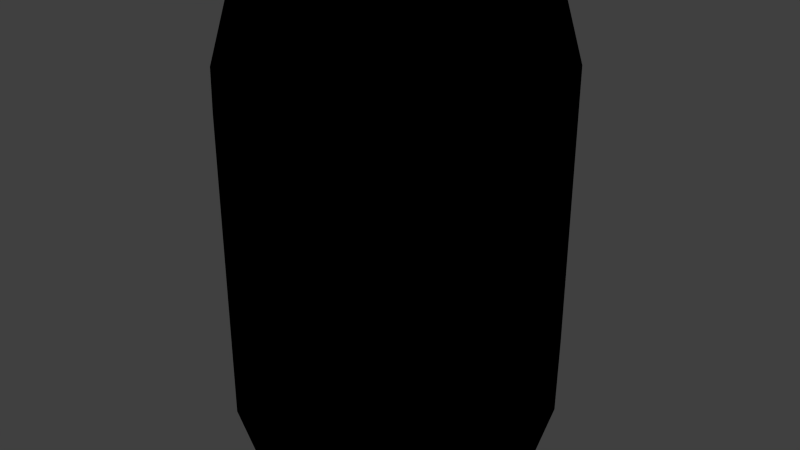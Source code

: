# Source: drink_can_soda_4.blend  (saved by Blender 2.81.16; exported with 4.5.12 LTS)
import bpy
from mathutils import Matrix  # noqa: F401  (used for matrix-valued properties, if any)

bpy.ops.wm.read_factory_settings(use_empty=True)
scene = bpy.context.scene
scene.name = 'Scene'

# ---- collections
col_collection_1 = bpy.data.collections.new('Collection 1'); scene.collection.children.link(col_collection_1)

# ---- images (referenced by path relative to the original .blend; pixels are not part of the script)
import os
ASSET_DIR = os.environ.get("B2B_ASSET_DIR", "")  # directory of the original .blend (textures are referenced by path, not embedded)
HERE = os.path.dirname(os.path.abspath(__file__))  # packed textures are extracted next to this script under _unpacked/

def load_image(name, relpath, width, height, colorspace="sRGB"):
    """Load a texture the original file referenced (path relative to the .blend, or extracted next to this script)."""
    p = next((c for c in (os.path.join(HERE, relpath), os.path.join(ASSET_DIR, relpath)) if relpath and os.path.exists(c)), "")
    if p:
        img = bpy.data.images.load(p, check_existing=True)
        img.name = name
    else:  # same state as the original file: an image datablock whose file is absent (Cycles renders it pink)
        img = bpy.data.images.new(name, width, height)
        img.source = "FILE"
        img.filepath = "//" + (relpath or name)
    img.colorspace_settings.name = colorspace
    return img
img_drink_can_soda_4_png = load_image('drink_can_soda_4.png', 'Materials/drink_can_soda_4.png', 1024, 1024, 'sRGB')

# ---- materials (node trees are filled in below, after node groups)
mat_drink_can_soda_4 = bpy.data.materials.new('Drink_Can_Soda_4')
mat_drink_can_soda_4.alpha_threshold = 0.0
mat_drink_can_soda_4.use_transparent_shadow = False
mat_drink_can_soda_4.roughness = 0.5

# ---- material node trees
mat_drink_can_soda_4.use_nodes = True; mat_drink_can_soda_4.node_tree.nodes.clear()
_N = mat_drink_can_soda_4.node_tree.nodes; _L = mat_drink_can_soda_4.node_tree.links
n0 = _N.new('ShaderNodeOutputMaterial'); n0.name = 'Material Output'; n0.location = (300, 300)
n1 = _N.new('ShaderNodeTexImage'); n1.name = 'Image Texture'; n1.location = (-3, 362)
n1.image = img_drink_can_soda_4_png
n1.interpolation = 'Closest'
n0.is_active_output = True

# ---- world
world_world = bpy.data.worlds.new('World'); scene.world = world_world
world_world.color = (0.05088, 0.05088, 0.05088)
world_world.use_sun_shadow = False
world_world.sun_shadow_jitter_overblur = 0.0
world_world.cycles.sampling_method = 'MANUAL'
world_world.cycles.sample_map_resolution = 256

# ---- meshes
me_cylinder = bpy.data.meshes.new('Cylinder')
me_cylinder.from_pydata([(0.0, 0.05238, -0.0762), (0.0, 0.05238, 0.0762), (0.03316, 0.04012, -0.0762), (0.03316, 0.04012, 0.0762), (0.0508, 0.009096, -0.0762), (0.0508, 0.009096, 0.0762), (0.04467, -0.02619, -0.0762), (0.04467, -0.02619, 0.0762), (0.01764, -0.04922, -0.0762), (0.01764, -0.04922, 0.0762), (-0.01764, -0.04922, -0.0762), (-0.01764, -0.04922, 0.0762), (-0.04467, -0.02619, -0.0762), (-0.04467, -0.02619, 0.0762), (-0.0508, 0.009096, -0.0762), (-0.0508, 0.009096, 0.0762), (-0.03316, 0.04012, -0.0762), (-0.03316, 0.04012, 0.0762), (5.822e-10, 0.05978, -0.05138), (5.822e-10, 0.05978, 0.05138), (0.03784, 0.04579, 0.05138), (0.03784, 0.04579, -0.05138), (0.05798, 0.01038, 0.05138), (0.05798, 0.01038, -0.05138), (0.05098, -0.02989, 0.05138), (0.05098, -0.02989, -0.05138), (0.02013, -0.05617, 0.05138), (0.02013, -0.05617, -0.05138), (-0.02013, -0.05617, 0.05138), (-0.02013, -0.05617, -0.05138), (-0.05098, -0.02989, 0.05138), (-0.05098, -0.02989, -0.05138), (-0.05798, 0.01038, 0.05138), (-0.05798, 0.01038, -0.05138), (-0.03784, 0.04579, 0.05138), (-0.03784, 0.04579, -0.05138)], [], [(19, 1, 3, 20), (20, 3, 5, 22), (22, 5, 7, 24), (24, 7, 9, 26), (26, 9, 11, 28), (28, 11, 13, 30), (30, 13, 15, 32), (3, 1, 17, 15, 13, 11, 9, 7, 5), (34, 17, 1, 19), (32, 15, 17, 34), (0, 2, 4, 6, 8, 10, 12, 14, 16), (14, 33, 35, 16), (33, 32, 34, 35), (16, 35, 18, 0), (35, 34, 19, 18), (12, 31, 33, 14), (31, 30, 32, 33), (10, 29, 31, 12), (29, 28, 30, 31), (8, 27, 29, 10), (27, 26, 28, 29), (6, 25, 27, 8), (25, 24, 26, 27), (4, 23, 25, 6), (23, 22, 24, 25), (2, 21, 23, 4), (21, 20, 22, 23), (0, 18, 21, 2), (18, 19, 20, 21)])
_uv = me_cylinder.uv_layers.new(name='UVMap')
_uv.uv.foreach_set('vector', [0.8849, 0.4632, 0.8849, 0.575, 0.7758, 0.575, 0.7758, 0.4632, 0.7758, 0.4632, 0.7758, 0.575, 0.6656, 0.575, 0.6656, 0.4632, 0.6656, 0.4632, 0.6656, 0.575, 0.555, 0.575, 0.555, 0.4632, 0.555, 0.4632, 0.555, 0.575, 0.4453, 0.575, 0.4453, 0.4632, 0.4453, 0.4632, 0.4453, 0.575, 0.3364, 0.575, 0.3364, 0.4632, 0.3364, 0.4632, 0.3364, 0.575, 0.2267, 0.575, 0.2267, 0.4632, 0.2267, 0.4632, 0.2267, 0.575, 0.1161, 0.575, 0.1161, 0.4632, 0.6764, 0.9694, 0.8037, 0.9231, 0.8714, 0.8058, 0.8479, 0.6724, 0.7442, 0.5854, 0.6087, 0.5854, 0.505, 0.6724, 0.4814, 0.8058, 0.5492, 0.9231, 0.9941, 0.4632, 0.9941, 0.575, 0.8849, 0.575, 0.8849, 0.4632, 0.1161, 0.4632, 0.1161, 0.575, 0.005898, 0.575, 0.005898, 0.4632, 0.2195, 0.9761, 0.3473, 0.9296, 0.4153, 0.8118, 0.3916, 0.6779, 0.2875, 0.5905, 0.1515, 0.5905, 0.0473, 0.6779, 0.02369, 0.8118, 0.09168, 0.9296, 0.1161, -0.0001419, 0.1161, 0.1117, 0.005898, 0.1117, 0.005898, -0.0001419, 0.1161, 0.1117, 0.1161, 0.4632, 0.005898, 0.4632, 0.005898, 0.1117, 0.9941, -0.0001414, 0.9941, 0.1117, 0.8849, 0.1117, 0.8849, -0.0001416, 0.9941, 0.1117, 0.9941, 0.4632, 0.8849, 0.4632, 0.8849, 0.1117, 0.2267, -0.0001419, 0.2267, 0.1117, 0.1161, 0.1117, 0.1161, -0.0001419, 0.2267, 0.1117, 0.2267, 0.4632, 0.1161, 0.4632, 0.1161, 0.1117, 0.3364, -0.0001419, 0.3364, 0.1117, 0.2267, 0.1117, 0.2267, -0.0001419, 0.3364, 0.1117, 0.3364, 0.4632, 0.2267, 0.4632, 0.2267, 0.1117, 0.4453, -0.0001417, 0.4453, 0.1117, 0.3364, 0.1117, 0.3364, -0.0001419, 0.4453, 0.1117, 0.4453, 0.4632, 0.3364, 0.4632, 0.3364, 0.1117, 0.555, -0.0001417, 0.555, 0.1117, 0.4453, 0.1117, 0.4453, -0.0001417, 0.555, 0.1117, 0.555, 0.4632, 0.4453, 0.4632, 0.4453, 0.1117, 0.6656, -0.0001417, 0.6656, 0.1117, 0.555, 0.1117, 0.555, -0.0001417, 0.6656, 0.1117, 0.6656, 0.4632, 0.555, 0.4632, 0.555, 0.1117, 0.7758, -0.0001416, 0.7758, 0.1117, 0.6656, 0.1117, 0.6656, -0.0001417, 0.7758, 0.1117, 0.7758, 0.4632, 0.6656, 0.4632, 0.6656, 0.1117, 0.8849, -0.0001416, 0.8849, 0.1117, 0.7758, 0.1117, 0.7758, -0.0001416, 0.8849, 0.1117, 0.8849, 0.4632, 0.7758, 0.4632, 0.7758, 0.1117])
me_cylinder.materials.append(mat_drink_can_soda_4)
me_cylinder.use_remesh_preserve_volume = False
me_cylinder.use_remesh_preserve_attributes = False
me_cylinder.use_mirror_vertex_groups = False
me_cylinder.update()

# ---- objects
ob_drink_can_soda_4 = bpy.data.objects.new('Drink_Can_Soda_4', me_cylinder)

# ---- transforms, parenting, visibility, modifiers, constraints
ob_drink_can_soda_4.location = (0.0, 0.0, 0.0)
ob_drink_can_soda_4.lineart.crease_threshold = 0.0

# ---- collection membership
col_collection_1.objects.link(ob_drink_can_soda_4)

# ---- scene / render settings (as saved in the file)
scene.frame_start = 1; scene.frame_end = 250; scene.frame_set(1)
scene.render.engine = 'BLENDER_EEVEE_NEXT'
scene.render.resolution_percentage = 50
scene.render.dither_intensity = 0.0
scene.cycles.use_denoising = False
scene.cycles.samples = 10
scene.cycles.sampling_pattern = 'TABULATED_SOBOL'
scene.cycles.light_sampling_threshold = 0.0
scene.cycles.use_adaptive_sampling = False
scene.cycles.use_light_tree = False
scene.cycles.blur_glossy = 0.0
scene.cycles.pixel_filter_type = 'GAUSSIAN'
scene.cycles.sample_clamp_indirect = 0.0
scene.view_settings.view_transform = 'Standard'
bpy.context.view_layer.update()

# ---- added for rendering (the .blend has no active camera and no usable light): camera, sun
cam_auto = bpy.data.cameras.new('AutoCamera')
cam_auto.lens = 50.0
cam_auto.sensor_width = 36.0
cam_auto.clip_end = 1000.0
ob_auto_camera = bpy.data.objects.new('AutoCamera', cam_auto)
scene.collection.objects.link(ob_auto_camera)
ob_auto_camera.location = (0.207125, -0.246748, 0.1657)
ob_auto_camera.rotation_euler = (1.09748, -7.21219e-08, 0.694738)
scene.camera = ob_auto_camera
light_auto_sun = bpy.data.lights.new('AutoSun', 'SUN')
light_auto_sun.energy = 3.0
light_auto_sun.angle = 0.0523599
ob_auto_sun = bpy.data.objects.new('AutoSun', light_auto_sun)
scene.collection.objects.link(ob_auto_sun)
ob_auto_sun.rotation_euler = (0.872665, 0.174533, 0.523599)
bpy.context.view_layer.update()
